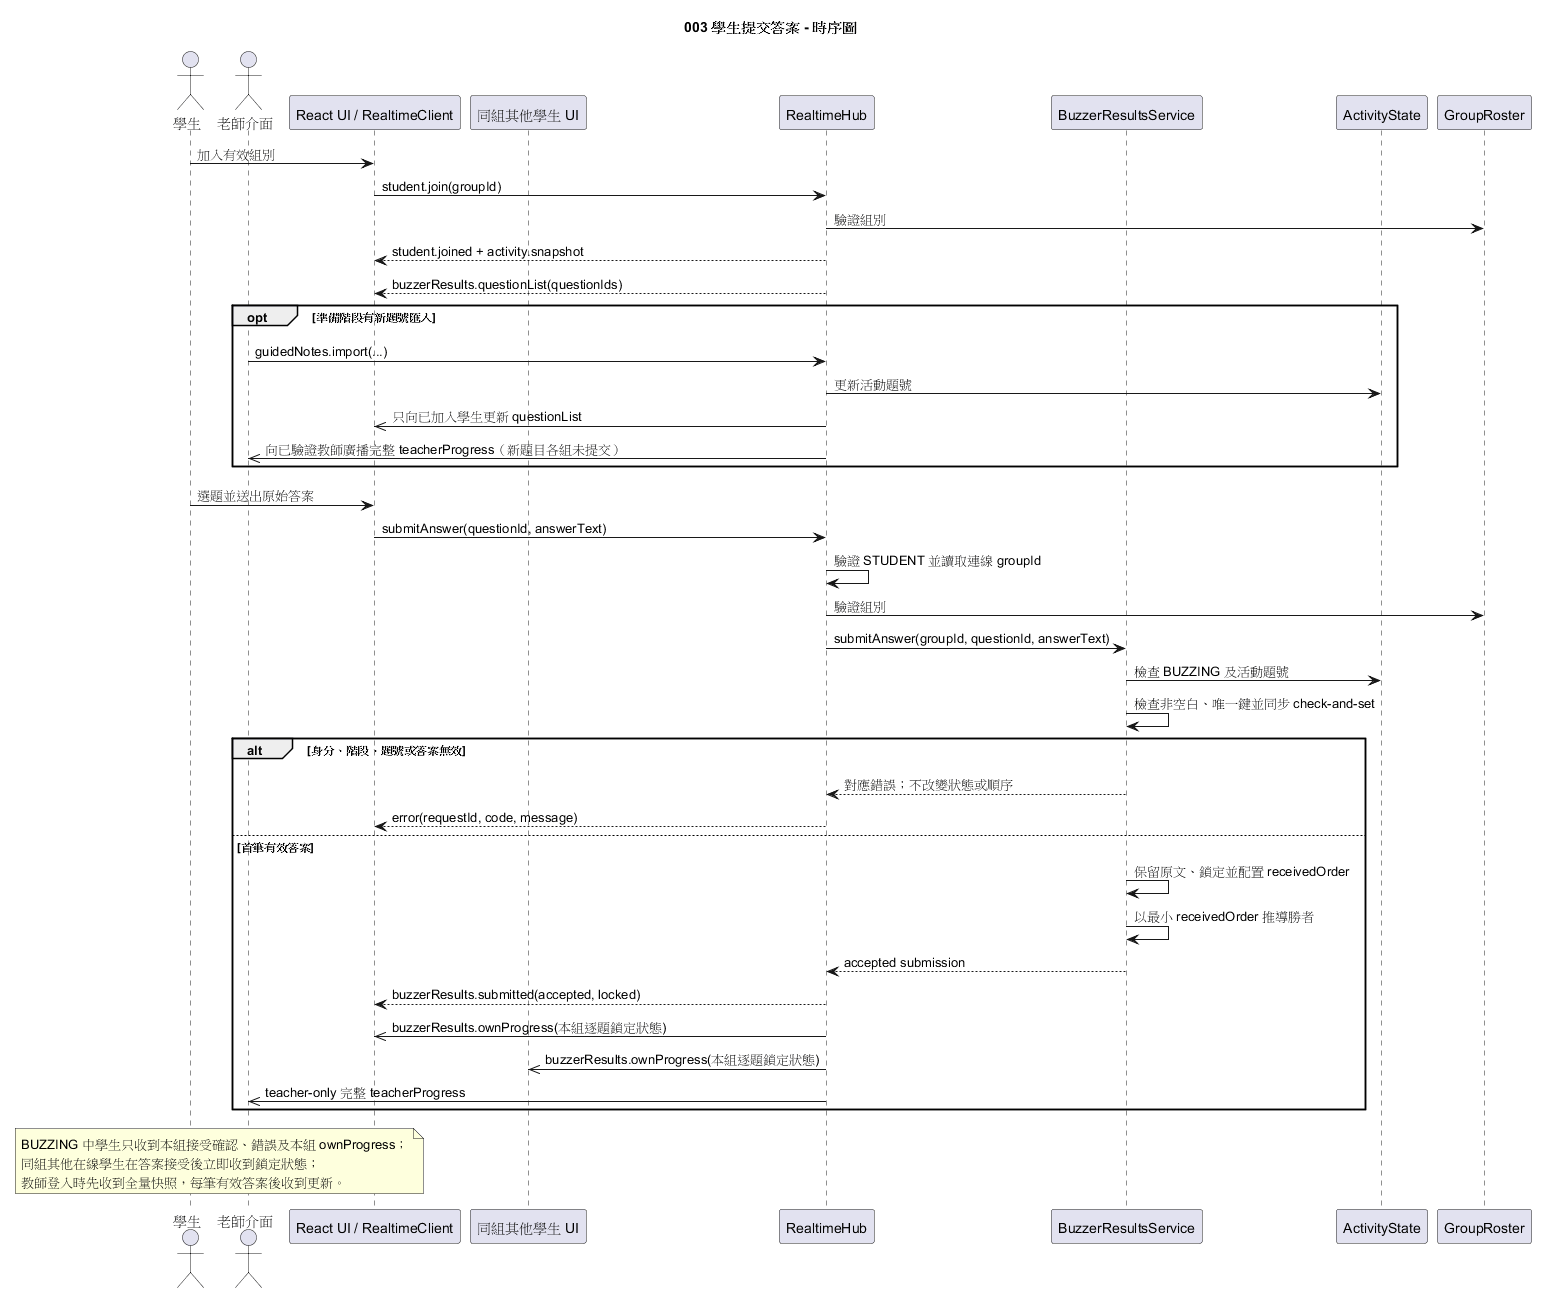

The diagram above was rendered by PlantUML. Its source (embedded in the PNG):
@startuml
title 003 學生提交答案 - 時序圖
actor "學生" as Student
actor "老師介面" as TeacherUI
participant "React UI / RealtimeClient" as UI
participant "同組其他學生 UI" as GroupUI
participant "RealtimeHub" as Hub
participant "BuzzerResultsService" as Results
participant "ActivityState" as Activity
participant "GroupRoster" as Groups

Student -> UI : 加入有效組別
UI -> Hub : student.join(groupId)
Hub -> Groups : 驗證組別
Hub --> UI : student.joined + activity.snapshot
Hub --> UI : buzzerResults.questionList(questionIds)

opt 準備階段有新題號匯入
  TeacherUI -> Hub : guidedNotes.import(...)
  Hub -> Activity : 更新活動題號
  Hub ->> UI : 只向已加入學生更新 questionList
  Hub ->> TeacherUI : 向已驗證教師廣播完整 teacherProgress（新題目各組未提交）
end

Student -> UI : 選題並送出原始答案
UI -> Hub : submitAnswer(questionId, answerText)
Hub -> Hub : 驗證 STUDENT 並讀取連線 groupId
Hub -> Groups : 驗證組別
Hub -> Results : submitAnswer(groupId, questionId, answerText)
Results -> Activity : 檢查 BUZZING 及活動題號
Results -> Results : 檢查非空白、唯一鍵並同步 check-and-set
alt 身分、階段、題號或答案無效
  Results --> Hub : 對應錯誤；不改變狀態或順序
  Hub --> UI : error(requestId, code, message)
else 首筆有效答案
  Results -> Results : 保留原文、鎖定並配置 receivedOrder
  Results -> Results : 以最小 receivedOrder 推導勝者
  Results --> Hub : accepted submission
  Hub --> UI : buzzerResults.submitted(accepted, locked)
  Hub ->> UI : buzzerResults.ownProgress(本組逐題鎖定狀態)
  Hub ->> GroupUI : buzzerResults.ownProgress(本組逐題鎖定狀態)
  Hub ->> TeacherUI : teacher-only 完整 teacherProgress
end

note over Student,TeacherUI
BUZZING 中學生只收到本組接受確認、錯誤及本組 ownProgress；
同組其他在線學生在答案接受後立即收到鎖定狀態；
教師登入時先收到全量快照，每筆有效答案後收到更新。
end note
@enduml